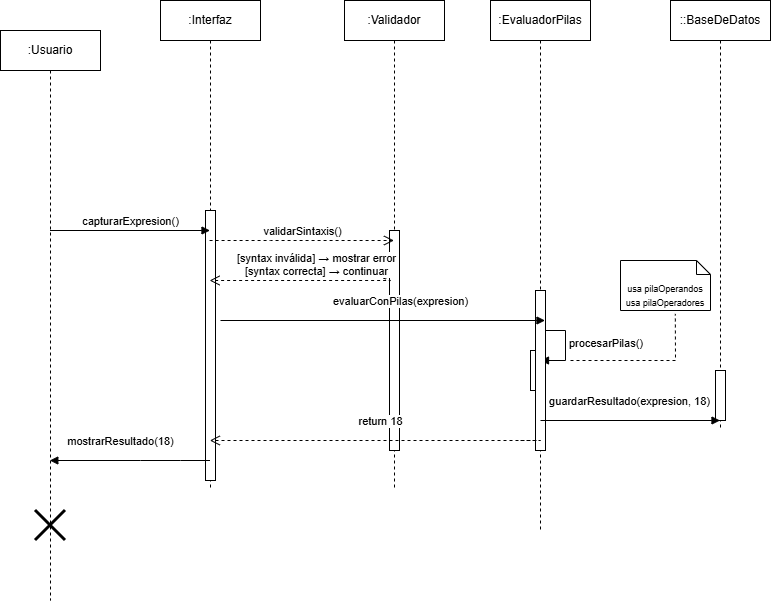

The diagram above was exported from draw.io. Its source (the exported page's mxGraphModel, read from the mxfile embedded in the PNG):
<mxGraphModel dx="1471" dy="753" grid="1" gridSize="10" guides="1" tooltips="1" connect="1" arrows="1" fold="1" page="1" pageScale="1" pageWidth="827" pageHeight="1169" math="0" shadow="0">
  <root>
    <mxCell id="0" />
    <mxCell id="1" parent="0" />
    <mxCell id="X2Ku3csuqgz_mmkGyA2z-12" parent="1" style="shape=umlLifeline;perimeter=lifelinePerimeter;whiteSpace=wrap;html=1;container=1;dropTarget=0;collapsible=0;recursiveResize=0;outlineConnect=0;portConstraint=eastwest;newEdgeStyle={&quot;curved&quot;:0,&quot;rounded&quot;:0};" value=":Interfaz" vertex="1">
      <mxGeometry height="490" width="100" x="180" y="40" as="geometry" />
    </mxCell>
    <mxCell id="X2Ku3csuqgz_mmkGyA2z-29" parent="X2Ku3csuqgz_mmkGyA2z-12" style="html=1;points=[[0,0,0,0,5],[0,1,0,0,-5],[1,0,0,0,5],[1,1,0,0,-5]];perimeter=orthogonalPerimeter;outlineConnect=0;targetShapes=umlLifeline;portConstraint=eastwest;newEdgeStyle={&quot;curved&quot;:0,&quot;rounded&quot;:0};" value="" vertex="1">
      <mxGeometry height="270" width="10" x="45" y="210" as="geometry" />
    </mxCell>
    <mxCell id="X2Ku3csuqgz_mmkGyA2z-13" parent="1" style="shape=umlLifeline;perimeter=lifelinePerimeter;whiteSpace=wrap;html=1;container=1;dropTarget=0;collapsible=0;recursiveResize=0;outlineConnect=0;portConstraint=eastwest;newEdgeStyle={&quot;curved&quot;:0,&quot;rounded&quot;:0};" value=":Validador" vertex="1">
      <mxGeometry height="490" width="100" x="364" y="40" as="geometry" />
    </mxCell>
    <mxCell id="X2Ku3csuqgz_mmkGyA2z-31" parent="X2Ku3csuqgz_mmkGyA2z-13" style="html=1;points=[[0,0,0,0,5],[0,1,0,0,-5],[1,0,0,0,5],[1,1,0,0,-5]];perimeter=orthogonalPerimeter;outlineConnect=0;targetShapes=umlLifeline;portConstraint=eastwest;newEdgeStyle={&quot;curved&quot;:0,&quot;rounded&quot;:0};" value="" vertex="1">
      <mxGeometry height="220" width="10" x="45" y="230" as="geometry" />
    </mxCell>
    <mxCell id="X2Ku3csuqgz_mmkGyA2z-14" parent="1" style="shape=umlLifeline;perimeter=lifelinePerimeter;whiteSpace=wrap;html=1;container=1;dropTarget=0;collapsible=0;recursiveResize=0;outlineConnect=0;portConstraint=eastwest;newEdgeStyle={&quot;curved&quot;:0,&quot;rounded&quot;:0};" value=":EvaluadorPilas" vertex="1">
      <mxGeometry height="530" width="100" x="510" y="40" as="geometry" />
    </mxCell>
    <mxCell id="X2Ku3csuqgz_mmkGyA2z-25" parent="X2Ku3csuqgz_mmkGyA2z-14" style="html=1;points=[[0,0,0,0,5],[0,1,0,0,-5],[1,0,0,0,5],[1,1,0,0,-5]];perimeter=orthogonalPerimeter;outlineConnect=0;targetShapes=umlLifeline;portConstraint=eastwest;newEdgeStyle={&quot;curved&quot;:0,&quot;rounded&quot;:0};" value="" vertex="1">
      <mxGeometry height="40" width="10" x="40" y="350" as="geometry" />
    </mxCell>
    <mxCell id="X2Ku3csuqgz_mmkGyA2z-26" edge="1" parent="X2Ku3csuqgz_mmkGyA2z-14" style="html=1;align=left;spacingLeft=2;endArrow=block;rounded=0;edgeStyle=orthogonalEdgeStyle;curved=0;rounded=0;" target="X2Ku3csuqgz_mmkGyA2z-25" value="procesarPilas()">
      <mxGeometry relative="1" x="-0.0048" as="geometry">
        <mxPoint as="offset" />
        <Array as="points">
          <mxPoint x="75" y="330" />
          <mxPoint x="75" y="360" />
        </Array>
        <mxPoint x="45" y="330" as="sourcePoint" />
      </mxGeometry>
    </mxCell>
    <mxCell id="X2Ku3csuqgz_mmkGyA2z-32" parent="X2Ku3csuqgz_mmkGyA2z-14" style="html=1;points=[[0,0,0,0,5],[0,1,0,0,-5],[1,0,0,0,5],[1,1,0,0,-5]];perimeter=orthogonalPerimeter;outlineConnect=0;targetShapes=umlLifeline;portConstraint=eastwest;newEdgeStyle={&quot;curved&quot;:0,&quot;rounded&quot;:0};" value="" vertex="1">
      <mxGeometry height="160" width="10" x="45" y="290" as="geometry" />
    </mxCell>
    <mxCell id="X2Ku3csuqgz_mmkGyA2z-16" edge="1" parent="1" style="html=1;verticalAlign=bottom;endArrow=block;curved=0;rounded=0;" value="capturarExpresion()">
      <mxGeometry relative="1" width="80" x="0.0036" as="geometry">
        <mxPoint as="offset" />
        <mxPoint x="69.5" y="270" as="sourcePoint" />
        <mxPoint x="229.5" y="270" as="targetPoint" />
      </mxGeometry>
    </mxCell>
    <mxCell id="X2Ku3csuqgz_mmkGyA2z-17" edge="1" parent="1" source="X2Ku3csuqgz_mmkGyA2z-12" style="html=1;verticalAlign=bottom;endArrow=open;dashed=1;endSize=8;curved=0;rounded=0;" target="X2Ku3csuqgz_mmkGyA2z-13" value="validarSintaxis()">
      <mxGeometry relative="1" as="geometry">
        <Array as="points">
          <mxPoint x="290" y="280" />
        </Array>
        <mxPoint x="230" y="300" as="sourcePoint" />
        <mxPoint x="150" y="300" as="targetPoint" />
      </mxGeometry>
    </mxCell>
    <mxCell id="X2Ku3csuqgz_mmkGyA2z-19" edge="1" parent="1" style="html=1;verticalAlign=bottom;endArrow=open;dashed=1;endSize=8;curved=0;rounded=0;" target="X2Ku3csuqgz_mmkGyA2z-12" value="[syntax inválida] → mostrar error&lt;br&gt;[syntax correcta] → continuar">
      <mxGeometry relative="1" x="-0.0053" as="geometry">
        <mxPoint as="offset" />
        <Array as="points">
          <mxPoint x="410" y="320" />
          <mxPoint x="330" y="320" />
        </Array>
        <mxPoint x="380" y="310" as="sourcePoint" />
        <mxPoint x="550" y="310" as="targetPoint" />
      </mxGeometry>
    </mxCell>
    <mxCell id="X2Ku3csuqgz_mmkGyA2z-20" edge="1" parent="1" style="html=1;verticalAlign=bottom;endArrow=block;curved=0;rounded=0;" value="evaluarConPilas(expresion)">
      <mxGeometry relative="1" width="80" x="0.1094" y="10" as="geometry">
        <mxPoint as="offset" />
        <mxPoint x="240" y="360" as="sourcePoint" />
        <mxPoint x="564.5000000000002" y="360" as="targetPoint" />
      </mxGeometry>
    </mxCell>
    <mxCell id="X2Ku3csuqgz_mmkGyA2z-27" edge="1" parent="1" style="html=1;verticalAlign=bottom;endArrow=open;dashed=1;endSize=8;curved=0;rounded=0;" value="return 18">
      <mxGeometry relative="1" x="0.0266" y="-10" as="geometry">
        <mxPoint as="offset" />
        <Array as="points">
          <mxPoint x="560" y="480" />
          <mxPoint x="520" y="480" />
          <mxPoint x="480" y="480" />
        </Array>
        <mxPoint x="540" y="480" as="sourcePoint" />
        <mxPoint x="229.32352941176464" y="480" as="targetPoint" />
      </mxGeometry>
    </mxCell>
    <mxCell id="X2Ku3csuqgz_mmkGyA2z-28" edge="1" parent="1" style="html=1;verticalAlign=bottom;endArrow=block;curved=0;rounded=0;" value="mostrarResultado(18)">
      <mxGeometry relative="1" width="80" x="0.1175" y="-10" as="geometry">
        <mxPoint as="offset" />
        <Array as="points">
          <mxPoint x="200" y="500" />
          <mxPoint x="160" y="500" />
        </Array>
        <mxPoint x="229.50000000000023" y="500" as="sourcePoint" />
        <mxPoint x="69.32352941176464" y="500" as="targetPoint" />
      </mxGeometry>
    </mxCell>
    <mxCell id="Xaywu2VO8_vR7Sca9IMl-1" parent="1" style="shape=umlLifeline;perimeter=lifelinePerimeter;whiteSpace=wrap;html=1;container=1;dropTarget=0;collapsible=0;recursiveResize=0;outlineConnect=0;portConstraint=eastwest;newEdgeStyle={&quot;curved&quot;:0,&quot;rounded&quot;:0};" value="::BaseDeDatos" vertex="1">
      <mxGeometry height="430" width="100" x="690" y="40" as="geometry" />
    </mxCell>
    <mxCell id="Xaywu2VO8_vR7Sca9IMl-3" parent="Xaywu2VO8_vR7Sca9IMl-1" style="html=1;points=[[0,0,0,0,5],[0,1,0,0,-5],[1,0,0,0,5],[1,1,0,0,-5]];perimeter=orthogonalPerimeter;outlineConnect=0;targetShapes=umlLifeline;portConstraint=eastwest;newEdgeStyle={&quot;curved&quot;:0,&quot;rounded&quot;:0};" value="" vertex="1">
      <mxGeometry height="50" width="10" x="45" y="370" as="geometry" />
    </mxCell>
    <mxCell id="Xaywu2VO8_vR7Sca9IMl-2" edge="1" parent="1" style="html=1;verticalAlign=bottom;endArrow=block;curved=0;rounded=0;" value="guardarResultado(expresion, 18)">
      <mxGeometry relative="1" width="80" x="0.0028" y="10" as="geometry">
        <mxPoint x="-1" as="offset" />
        <mxPoint x="560" y="460" as="sourcePoint" />
        <mxPoint x="739.5000000000002" y="460" as="targetPoint" />
      </mxGeometry>
    </mxCell>
    <mxCell id="Xaywu2VO8_vR7Sca9IMl-4" parent="1" style="shape=umlLifeline;perimeter=lifelinePerimeter;whiteSpace=wrap;html=1;container=1;dropTarget=0;collapsible=0;recursiveResize=0;outlineConnect=0;portConstraint=eastwest;newEdgeStyle={&quot;curved&quot;:0,&quot;rounded&quot;:0};" value=":Usuario" vertex="1">
      <mxGeometry height="570" width="100" x="20" y="70" as="geometry" />
    </mxCell>
    <mxCell id="Xaywu2VO8_vR7Sca9IMl-5" parent="Xaywu2VO8_vR7Sca9IMl-4" style="shape=umlDestroy;whiteSpace=wrap;html=1;strokeWidth=3;targetShapes=umlLifeline;" value="" vertex="1">
      <mxGeometry height="30" width="30" x="35" y="480" as="geometry" />
    </mxCell>
    <mxCell id="Xaywu2VO8_vR7Sca9IMl-8" parent="1" style="shape=note2;boundedLbl=1;whiteSpace=wrap;html=1;size=14;verticalAlign=top;align=center;" value="&lt;font style=&quot;font-size: 9px;&quot;&gt;usa pilaOperandos&lt;br&gt;usa pilaOperadores&lt;/font&gt;" vertex="1">
      <mxGeometry height="50" width="90" x="640" y="300" as="geometry" />
    </mxCell>
    <mxCell id="Xaywu2VO8_vR7Sca9IMl-11" edge="1" parent="1" source="Xaywu2VO8_vR7Sca9IMl-8" style="edgeStyle=orthogonalEdgeStyle;rounded=0;orthogonalLoop=1;jettySize=auto;html=1;exitX=0.5;exitY=1;exitDx=0;exitDy=0;exitPerimeter=0;" target="Xaywu2VO8_vR7Sca9IMl-8">
      <mxGeometry relative="1" as="geometry" />
    </mxCell>
    <mxCell id="Xaywu2VO8_vR7Sca9IMl-12" edge="1" parent="1" style="endArrow=none;dashed=1;endFill=0;endSize=12;html=1;rounded=0;entryX=0.609;entryY=1.068;entryDx=0;entryDy=0;entryPerimeter=0;" target="Xaywu2VO8_vR7Sca9IMl-8" value="">
      <mxGeometry relative="1" width="160" as="geometry">
        <Array as="points">
          <mxPoint x="695" y="400" />
        </Array>
        <mxPoint x="590" y="400" as="sourcePoint" />
        <mxPoint x="720" y="420" as="targetPoint" />
      </mxGeometry>
    </mxCell>
  </root>
</mxGraphModel>